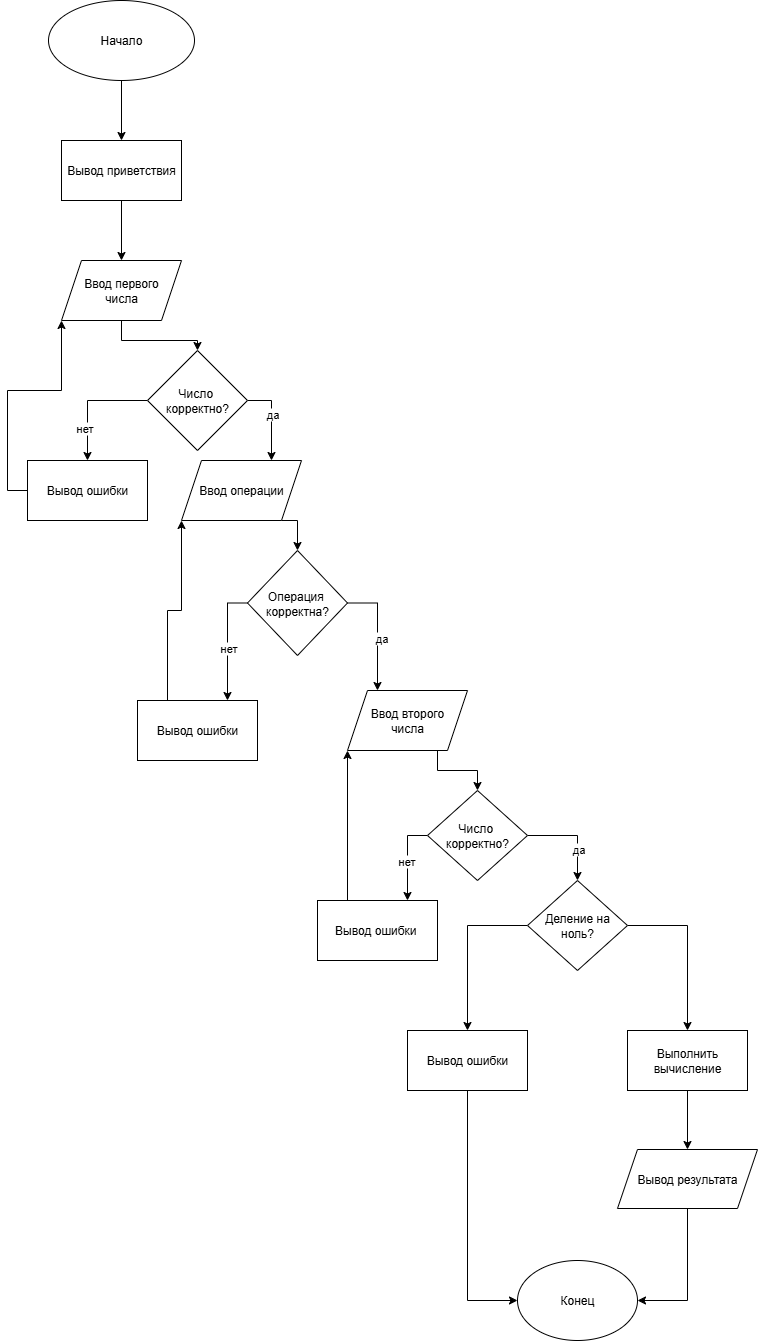

The diagram above was exported from draw.io. Its source (the exported page's mxGraphModel, read from the mxfile embedded in the PNG):
<mxGraphModel dx="1426" dy="785" grid="1" gridSize="10" guides="1" tooltips="1" connect="1" arrows="1" fold="1" page="1" pageScale="1" pageWidth="827" pageHeight="1169" math="0" shadow="0">
  <root>
    <mxCell id="WIyWlLk6GJQsqaUBKTNV-0" />
    <mxCell id="WIyWlLk6GJQsqaUBKTNV-1" parent="WIyWlLk6GJQsqaUBKTNV-0" />
    <mxCell id="nRf2Seax4FR_BlFYxz-Z-13" value="" style="edgeStyle=orthogonalEdgeStyle;rounded=0;orthogonalLoop=1;jettySize=auto;html=1;" edge="1" parent="WIyWlLk6GJQsqaUBKTNV-1" source="nRf2Seax4FR_BlFYxz-Z-0" target="nRf2Seax4FR_BlFYxz-Z-1">
      <mxGeometry relative="1" as="geometry" />
    </mxCell>
    <mxCell id="nRf2Seax4FR_BlFYxz-Z-0" value="Начало" style="ellipse;whiteSpace=wrap;html=1;" vertex="1" parent="WIyWlLk6GJQsqaUBKTNV-1">
      <mxGeometry x="341" y="20" width="146" height="80" as="geometry" />
    </mxCell>
    <mxCell id="nRf2Seax4FR_BlFYxz-Z-14" value="" style="edgeStyle=orthogonalEdgeStyle;rounded=0;orthogonalLoop=1;jettySize=auto;html=1;" edge="1" parent="WIyWlLk6GJQsqaUBKTNV-1" source="nRf2Seax4FR_BlFYxz-Z-1" target="nRf2Seax4FR_BlFYxz-Z-2">
      <mxGeometry relative="1" as="geometry" />
    </mxCell>
    <mxCell id="nRf2Seax4FR_BlFYxz-Z-1" value="Вывод приветствия" style="rounded=0;whiteSpace=wrap;html=1;" vertex="1" parent="WIyWlLk6GJQsqaUBKTNV-1">
      <mxGeometry x="354" y="160" width="120" height="60" as="geometry" />
    </mxCell>
    <mxCell id="nRf2Seax4FR_BlFYxz-Z-15" value="" style="edgeStyle=orthogonalEdgeStyle;rounded=0;orthogonalLoop=1;jettySize=auto;html=1;" edge="1" parent="WIyWlLk6GJQsqaUBKTNV-1" source="nRf2Seax4FR_BlFYxz-Z-2" target="nRf2Seax4FR_BlFYxz-Z-4">
      <mxGeometry relative="1" as="geometry" />
    </mxCell>
    <mxCell id="nRf2Seax4FR_BlFYxz-Z-2" value="Ввод первого&lt;div&gt;числа&lt;/div&gt;" style="shape=parallelogram;perimeter=parallelogramPerimeter;whiteSpace=wrap;html=1;fixedSize=1;" vertex="1" parent="WIyWlLk6GJQsqaUBKTNV-1">
      <mxGeometry x="354" y="280" width="120" height="60" as="geometry" />
    </mxCell>
    <mxCell id="nRf2Seax4FR_BlFYxz-Z-18" style="edgeStyle=orthogonalEdgeStyle;rounded=0;orthogonalLoop=1;jettySize=auto;html=1;exitX=0;exitY=0.5;exitDx=0;exitDy=0;entryX=0.5;entryY=0;entryDx=0;entryDy=0;" edge="1" parent="WIyWlLk6GJQsqaUBKTNV-1" source="nRf2Seax4FR_BlFYxz-Z-4" target="nRf2Seax4FR_BlFYxz-Z-5">
      <mxGeometry relative="1" as="geometry" />
    </mxCell>
    <mxCell id="nRf2Seax4FR_BlFYxz-Z-26" value="нет" style="edgeLabel;html=1;align=center;verticalAlign=middle;resizable=0;points=[];" vertex="1" connectable="0" parent="nRf2Seax4FR_BlFYxz-Z-18">
      <mxGeometry x="0.45" y="-4" relative="1" as="geometry">
        <mxPoint as="offset" />
      </mxGeometry>
    </mxCell>
    <mxCell id="nRf2Seax4FR_BlFYxz-Z-24" style="edgeStyle=orthogonalEdgeStyle;rounded=0;orthogonalLoop=1;jettySize=auto;html=1;exitX=1;exitY=0.5;exitDx=0;exitDy=0;entryX=0.75;entryY=0;entryDx=0;entryDy=0;" edge="1" parent="WIyWlLk6GJQsqaUBKTNV-1" source="nRf2Seax4FR_BlFYxz-Z-4" target="nRf2Seax4FR_BlFYxz-Z-6">
      <mxGeometry relative="1" as="geometry" />
    </mxCell>
    <mxCell id="nRf2Seax4FR_BlFYxz-Z-25" value="да" style="edgeLabel;html=1;align=center;verticalAlign=middle;resizable=0;points=[];" vertex="1" connectable="0" parent="nRf2Seax4FR_BlFYxz-Z-24">
      <mxGeometry x="-0.119" relative="1" as="geometry">
        <mxPoint as="offset" />
      </mxGeometry>
    </mxCell>
    <mxCell id="nRf2Seax4FR_BlFYxz-Z-4" value="Число&amp;nbsp;&lt;div&gt;корректно?&lt;/div&gt;" style="rhombus;whiteSpace=wrap;html=1;" vertex="1" parent="WIyWlLk6GJQsqaUBKTNV-1">
      <mxGeometry x="440" y="370" width="100" height="100" as="geometry" />
    </mxCell>
    <mxCell id="nRf2Seax4FR_BlFYxz-Z-23" style="edgeStyle=orthogonalEdgeStyle;rounded=0;orthogonalLoop=1;jettySize=auto;html=1;exitX=0;exitY=0.5;exitDx=0;exitDy=0;entryX=0;entryY=1;entryDx=0;entryDy=0;" edge="1" parent="WIyWlLk6GJQsqaUBKTNV-1" source="nRf2Seax4FR_BlFYxz-Z-5" target="nRf2Seax4FR_BlFYxz-Z-2">
      <mxGeometry relative="1" as="geometry" />
    </mxCell>
    <mxCell id="nRf2Seax4FR_BlFYxz-Z-5" value="Вывод ошибки" style="rounded=0;whiteSpace=wrap;html=1;" vertex="1" parent="WIyWlLk6GJQsqaUBKTNV-1">
      <mxGeometry x="320" y="480" width="120" height="60" as="geometry" />
    </mxCell>
    <mxCell id="nRf2Seax4FR_BlFYxz-Z-27" style="edgeStyle=orthogonalEdgeStyle;rounded=0;orthogonalLoop=1;jettySize=auto;html=1;exitX=0.75;exitY=1;exitDx=0;exitDy=0;entryX=0.5;entryY=0;entryDx=0;entryDy=0;" edge="1" parent="WIyWlLk6GJQsqaUBKTNV-1" source="nRf2Seax4FR_BlFYxz-Z-6" target="nRf2Seax4FR_BlFYxz-Z-7">
      <mxGeometry relative="1" as="geometry" />
    </mxCell>
    <mxCell id="nRf2Seax4FR_BlFYxz-Z-6" value="Ввод операции" style="shape=parallelogram;perimeter=parallelogramPerimeter;whiteSpace=wrap;html=1;fixedSize=1;" vertex="1" parent="WIyWlLk6GJQsqaUBKTNV-1">
      <mxGeometry x="474" y="480" width="120" height="60" as="geometry" />
    </mxCell>
    <mxCell id="nRf2Seax4FR_BlFYxz-Z-30" style="edgeStyle=orthogonalEdgeStyle;rounded=0;orthogonalLoop=1;jettySize=auto;html=1;exitX=1;exitY=0.5;exitDx=0;exitDy=0;entryX=0.25;entryY=0;entryDx=0;entryDy=0;" edge="1" parent="WIyWlLk6GJQsqaUBKTNV-1" source="nRf2Seax4FR_BlFYxz-Z-7" target="nRf2Seax4FR_BlFYxz-Z-9">
      <mxGeometry relative="1" as="geometry" />
    </mxCell>
    <mxCell id="nRf2Seax4FR_BlFYxz-Z-35" value="да" style="edgeLabel;html=1;align=center;verticalAlign=middle;resizable=0;points=[];" vertex="1" connectable="0" parent="nRf2Seax4FR_BlFYxz-Z-30">
      <mxGeometry x="0.0979" y="3" relative="1" as="geometry">
        <mxPoint as="offset" />
      </mxGeometry>
    </mxCell>
    <mxCell id="nRf2Seax4FR_BlFYxz-Z-31" style="edgeStyle=orthogonalEdgeStyle;rounded=0;orthogonalLoop=1;jettySize=auto;html=1;exitX=0;exitY=0.5;exitDx=0;exitDy=0;entryX=0.75;entryY=0;entryDx=0;entryDy=0;" edge="1" parent="WIyWlLk6GJQsqaUBKTNV-1" source="nRf2Seax4FR_BlFYxz-Z-7" target="nRf2Seax4FR_BlFYxz-Z-8">
      <mxGeometry relative="1" as="geometry" />
    </mxCell>
    <mxCell id="nRf2Seax4FR_BlFYxz-Z-34" value="нет" style="edgeLabel;html=1;align=center;verticalAlign=middle;resizable=0;points=[];" vertex="1" connectable="0" parent="nRf2Seax4FR_BlFYxz-Z-31">
      <mxGeometry x="0.0979" relative="1" as="geometry">
        <mxPoint as="offset" />
      </mxGeometry>
    </mxCell>
    <mxCell id="nRf2Seax4FR_BlFYxz-Z-7" value="Операция&amp;nbsp;&lt;div&gt;корректна?&lt;/div&gt;" style="rhombus;whiteSpace=wrap;html=1;" vertex="1" parent="WIyWlLk6GJQsqaUBKTNV-1">
      <mxGeometry x="540" y="570" width="100" height="105" as="geometry" />
    </mxCell>
    <mxCell id="nRf2Seax4FR_BlFYxz-Z-33" style="edgeStyle=orthogonalEdgeStyle;rounded=0;orthogonalLoop=1;jettySize=auto;html=1;exitX=0.25;exitY=0;exitDx=0;exitDy=0;entryX=0;entryY=1;entryDx=0;entryDy=0;" edge="1" parent="WIyWlLk6GJQsqaUBKTNV-1" source="nRf2Seax4FR_BlFYxz-Z-8" target="nRf2Seax4FR_BlFYxz-Z-6">
      <mxGeometry relative="1" as="geometry" />
    </mxCell>
    <mxCell id="nRf2Seax4FR_BlFYxz-Z-8" value="Вывод ошибки" style="rounded=0;whiteSpace=wrap;html=1;" vertex="1" parent="WIyWlLk6GJQsqaUBKTNV-1">
      <mxGeometry x="430" y="720" width="120" height="60" as="geometry" />
    </mxCell>
    <mxCell id="nRf2Seax4FR_BlFYxz-Z-40" style="edgeStyle=orthogonalEdgeStyle;rounded=0;orthogonalLoop=1;jettySize=auto;html=1;exitX=0.75;exitY=1;exitDx=0;exitDy=0;entryX=0.5;entryY=0;entryDx=0;entryDy=0;" edge="1" parent="WIyWlLk6GJQsqaUBKTNV-1" source="nRf2Seax4FR_BlFYxz-Z-9" target="nRf2Seax4FR_BlFYxz-Z-10">
      <mxGeometry relative="1" as="geometry" />
    </mxCell>
    <mxCell id="nRf2Seax4FR_BlFYxz-Z-9" value="Ввод второго&lt;div&gt;числа&lt;/div&gt;" style="shape=parallelogram;perimeter=parallelogramPerimeter;whiteSpace=wrap;html=1;fixedSize=1;" vertex="1" parent="WIyWlLk6GJQsqaUBKTNV-1">
      <mxGeometry x="640" y="710" width="120" height="60" as="geometry" />
    </mxCell>
    <mxCell id="nRf2Seax4FR_BlFYxz-Z-37" style="edgeStyle=orthogonalEdgeStyle;rounded=0;orthogonalLoop=1;jettySize=auto;html=1;exitX=0;exitY=0.5;exitDx=0;exitDy=0;entryX=0.75;entryY=0;entryDx=0;entryDy=0;" edge="1" parent="WIyWlLk6GJQsqaUBKTNV-1" source="nRf2Seax4FR_BlFYxz-Z-10" target="nRf2Seax4FR_BlFYxz-Z-11">
      <mxGeometry relative="1" as="geometry" />
    </mxCell>
    <mxCell id="nRf2Seax4FR_BlFYxz-Z-41" value="нет" style="edgeLabel;html=1;align=center;verticalAlign=middle;resizable=0;points=[];" vertex="1" connectable="0" parent="nRf2Seax4FR_BlFYxz-Z-37">
      <mxGeometry x="0.0588" y="-2" relative="1" as="geometry">
        <mxPoint as="offset" />
      </mxGeometry>
    </mxCell>
    <mxCell id="nRf2Seax4FR_BlFYxz-Z-38" style="edgeStyle=orthogonalEdgeStyle;rounded=0;orthogonalLoop=1;jettySize=auto;html=1;exitX=1;exitY=0.5;exitDx=0;exitDy=0;entryX=0.5;entryY=0;entryDx=0;entryDy=0;" edge="1" parent="WIyWlLk6GJQsqaUBKTNV-1" source="nRf2Seax4FR_BlFYxz-Z-10" target="nRf2Seax4FR_BlFYxz-Z-36">
      <mxGeometry relative="1" as="geometry" />
    </mxCell>
    <mxCell id="nRf2Seax4FR_BlFYxz-Z-42" value="да" style="edgeLabel;html=1;align=center;verticalAlign=middle;resizable=0;points=[];" vertex="1" connectable="0" parent="nRf2Seax4FR_BlFYxz-Z-38">
      <mxGeometry x="0.3263" relative="1" as="geometry">
        <mxPoint as="offset" />
      </mxGeometry>
    </mxCell>
    <mxCell id="nRf2Seax4FR_BlFYxz-Z-10" value="Число&amp;nbsp;&lt;div&gt;корректно?&lt;/div&gt;" style="rhombus;whiteSpace=wrap;html=1;" vertex="1" parent="WIyWlLk6GJQsqaUBKTNV-1">
      <mxGeometry x="720" y="810" width="100" height="90" as="geometry" />
    </mxCell>
    <mxCell id="nRf2Seax4FR_BlFYxz-Z-39" style="edgeStyle=orthogonalEdgeStyle;rounded=0;orthogonalLoop=1;jettySize=auto;html=1;exitX=0.25;exitY=0;exitDx=0;exitDy=0;entryX=0;entryY=1;entryDx=0;entryDy=0;" edge="1" parent="WIyWlLk6GJQsqaUBKTNV-1" source="nRf2Seax4FR_BlFYxz-Z-11" target="nRf2Seax4FR_BlFYxz-Z-9">
      <mxGeometry relative="1" as="geometry" />
    </mxCell>
    <mxCell id="nRf2Seax4FR_BlFYxz-Z-11" value="Вывод ошибки&amp;nbsp;" style="rounded=0;whiteSpace=wrap;html=1;" vertex="1" parent="WIyWlLk6GJQsqaUBKTNV-1">
      <mxGeometry x="610" y="920" width="120" height="60" as="geometry" />
    </mxCell>
    <mxCell id="nRf2Seax4FR_BlFYxz-Z-44" style="edgeStyle=orthogonalEdgeStyle;rounded=0;orthogonalLoop=1;jettySize=auto;html=1;exitX=0;exitY=0.5;exitDx=0;exitDy=0;entryX=0.5;entryY=0;entryDx=0;entryDy=0;" edge="1" parent="WIyWlLk6GJQsqaUBKTNV-1" source="nRf2Seax4FR_BlFYxz-Z-36" target="nRf2Seax4FR_BlFYxz-Z-43">
      <mxGeometry relative="1" as="geometry" />
    </mxCell>
    <mxCell id="nRf2Seax4FR_BlFYxz-Z-48" style="edgeStyle=orthogonalEdgeStyle;rounded=0;orthogonalLoop=1;jettySize=auto;html=1;exitX=1;exitY=0.5;exitDx=0;exitDy=0;entryX=0.5;entryY=0;entryDx=0;entryDy=0;" edge="1" parent="WIyWlLk6GJQsqaUBKTNV-1" source="nRf2Seax4FR_BlFYxz-Z-36" target="nRf2Seax4FR_BlFYxz-Z-45">
      <mxGeometry relative="1" as="geometry" />
    </mxCell>
    <mxCell id="nRf2Seax4FR_BlFYxz-Z-36" value="Деление на&lt;div&gt;ноль?&lt;/div&gt;" style="rhombus;whiteSpace=wrap;html=1;" vertex="1" parent="WIyWlLk6GJQsqaUBKTNV-1">
      <mxGeometry x="820" y="900" width="100" height="90" as="geometry" />
    </mxCell>
    <mxCell id="nRf2Seax4FR_BlFYxz-Z-51" style="edgeStyle=orthogonalEdgeStyle;rounded=0;orthogonalLoop=1;jettySize=auto;html=1;exitX=0.5;exitY=1;exitDx=0;exitDy=0;entryX=0;entryY=0.5;entryDx=0;entryDy=0;" edge="1" parent="WIyWlLk6GJQsqaUBKTNV-1" source="nRf2Seax4FR_BlFYxz-Z-43" target="nRf2Seax4FR_BlFYxz-Z-47">
      <mxGeometry relative="1" as="geometry" />
    </mxCell>
    <mxCell id="nRf2Seax4FR_BlFYxz-Z-43" value="Вывод ошибки" style="rounded=0;whiteSpace=wrap;html=1;" vertex="1" parent="WIyWlLk6GJQsqaUBKTNV-1">
      <mxGeometry x="700" y="1050" width="120" height="60" as="geometry" />
    </mxCell>
    <mxCell id="nRf2Seax4FR_BlFYxz-Z-49" style="edgeStyle=orthogonalEdgeStyle;rounded=0;orthogonalLoop=1;jettySize=auto;html=1;exitX=0.5;exitY=1;exitDx=0;exitDy=0;entryX=0.5;entryY=0;entryDx=0;entryDy=0;" edge="1" parent="WIyWlLk6GJQsqaUBKTNV-1" source="nRf2Seax4FR_BlFYxz-Z-45" target="nRf2Seax4FR_BlFYxz-Z-46">
      <mxGeometry relative="1" as="geometry" />
    </mxCell>
    <mxCell id="nRf2Seax4FR_BlFYxz-Z-45" value="Выполнить вычисление" style="rounded=0;whiteSpace=wrap;html=1;" vertex="1" parent="WIyWlLk6GJQsqaUBKTNV-1">
      <mxGeometry x="920" y="1050" width="120" height="60" as="geometry" />
    </mxCell>
    <mxCell id="nRf2Seax4FR_BlFYxz-Z-50" style="edgeStyle=orthogonalEdgeStyle;rounded=0;orthogonalLoop=1;jettySize=auto;html=1;exitX=0.5;exitY=1;exitDx=0;exitDy=0;entryX=1;entryY=0.5;entryDx=0;entryDy=0;" edge="1" parent="WIyWlLk6GJQsqaUBKTNV-1" source="nRf2Seax4FR_BlFYxz-Z-46" target="nRf2Seax4FR_BlFYxz-Z-47">
      <mxGeometry relative="1" as="geometry" />
    </mxCell>
    <mxCell id="nRf2Seax4FR_BlFYxz-Z-46" value="Вывод результата" style="shape=parallelogram;perimeter=parallelogramPerimeter;whiteSpace=wrap;html=1;fixedSize=1;" vertex="1" parent="WIyWlLk6GJQsqaUBKTNV-1">
      <mxGeometry x="910" y="1169" width="140" height="59" as="geometry" />
    </mxCell>
    <mxCell id="nRf2Seax4FR_BlFYxz-Z-47" value="Конец" style="ellipse;whiteSpace=wrap;html=1;" vertex="1" parent="WIyWlLk6GJQsqaUBKTNV-1">
      <mxGeometry x="810" y="1280" width="120" height="80" as="geometry" />
    </mxCell>
  </root>
</mxGraphModel>